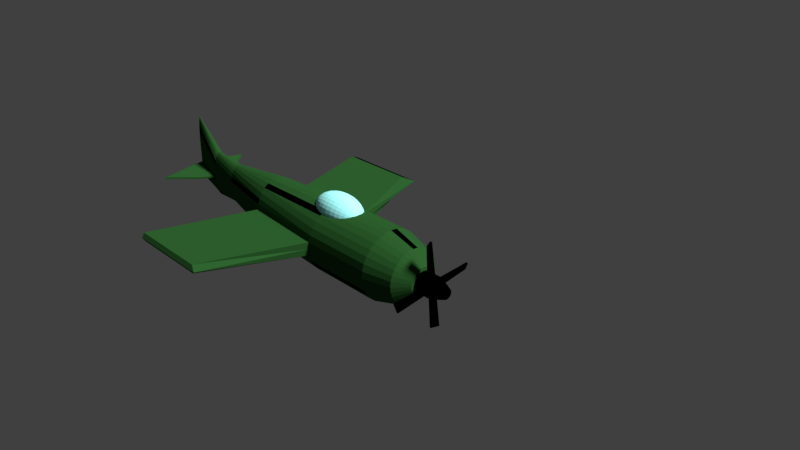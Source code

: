 # Source: plane.blend  (saved by Blender 2.78.0; exported with 4.5.12 LTS)
import bpy
from mathutils import Matrix  # noqa: F401  (used for matrix-valued properties, if any)

bpy.ops.wm.read_factory_settings(use_empty=True)
scene = bpy.context.scene
scene.name = 'Scene'

# ---- collections
col_collection_1 = bpy.data.collections.new('Collection 1'); scene.collection.children.link(col_collection_1)

# ---- materials (node trees are filled in below, after node groups)
mat_planeblack = bpy.data.materials.new('PlaneBlack')
mat_planeblack.alpha_threshold = 0.0
mat_planeblack.roughness = 0.5
mat_planegreen = bpy.data.materials.new('PlaneGreen')
mat_planegreen.alpha_threshold = 0.0
mat_planegreen.roughness = 0.5
mat_planeblue = bpy.data.materials.new('PlaneBlue')
mat_planeblue.alpha_threshold = 0.0
mat_planeblue.roughness = 0.5

# ---- material node trees
mat_planeblack.use_nodes = True; mat_planeblack.node_tree.nodes.clear()
_N = mat_planeblack.node_tree.nodes; _L = mat_planeblack.node_tree.links
n0 = _N.new('ShaderNodeOutputMaterial'); n0.name = 'Material Output'; n0.location = (300, 300)
n1 = _N.new('ShaderNodeBsdfDiffuse'); n1.name = 'Diffuse BSDF'; n1.location = (10, 300)
n1.inputs[0].default_value = (0.0, 0.0, 0.0, 1.0)
_L.new(n1.outputs[0], n0.inputs[0])
n0.is_active_output = True
mat_planegreen.use_nodes = True; mat_planegreen.node_tree.nodes.clear()
_N = mat_planegreen.node_tree.nodes; _L = mat_planegreen.node_tree.links
n0 = _N.new('ShaderNodeOutputMaterial'); n0.name = 'Material Output'; n0.location = (300, 300)
n1 = _N.new('ShaderNodeBsdfDiffuse'); n1.name = 'Diffuse BSDF'; n1.location = (10, 300)
n1.inputs[0].default_value = (0.01897, 0.08176, 0.0188, 1.0)
_L.new(n1.outputs[0], n0.inputs[0])
n0.is_active_output = True
mat_planeblue.use_nodes = True; mat_planeblue.node_tree.nodes.clear()
_N = mat_planeblue.node_tree.nodes; _L = mat_planeblue.node_tree.links
n0 = _N.new('ShaderNodeOutputMaterial'); n0.name = 'Material Output'; n0.location = (300, 300)
n1 = _N.new('ShaderNodeBsdfDiffuse'); n1.name = 'Diffuse BSDF'; n1.location = (10, 300)
n1.inputs[0].default_value = (0.3931, 1.0, 1.0, 1.0)
_L.new(n1.outputs[0], n0.inputs[0])
n0.is_active_output = True

# ---- world
world_world = bpy.data.worlds.new('World'); scene.world = world_world
world_world.color = (0.05088, 0.05088, 0.05088)
world_world.use_sun_shadow = False
world_world.sun_shadow_jitter_overblur = 0.0
world_world.cycles.sampling_method = 'MANUAL'

# ---- cameras
cam_camera = bpy.data.cameras.new('Camera')
cam_camera.clip_end = 100.0
cam_camera.lens = 35.0
cam_camera.sensor_width = 32.0
cam_camera.sensor_height = 18.0
cam_camera.ortho_scale = 7.314
cam_camera.dof.focus_distance = 0.0

# ---- lights
light_lamp = bpy.data.lights.new('Lamp', 'SUN')
light_lamp.transmission_factor = 0.0
light_lamp.cutoff_distance = 30.0
light_lamp.angle = 0.1993
light_lamp.energy = 5.0
light_lamp.shadow_buffer_clip_start = 1.001
light_lamp.shadow_soft_size = 0.1
light_lamp.shadow_cascade_max_distance = 1000.0

# ---- meshes
me_cylinder = bpy.data.meshes.new('Cylinder')
me_cylinder.from_pydata([(-1.203e-08, 0.75, -1.0), (2.572e-08, 0.75, 1.0), (0.1463, 0.7356, -1.0), (0.1463, 0.7356, 1.0), (0.287, 0.6929, -1.0), (0.287, 0.6929, 1.0), (0.4167, 0.6236, -1.0), (0.4167, 0.6236, 1.0), (0.5303, 0.5303, -1.0), (0.5303, 0.5303, 1.0), (0.6236, 0.4167, -1.0), (0.6236, 0.4167, 1.0), (0.6929, 0.287, -1.0), (0.6929, 0.287, 1.0), (0.7356, 0.1463, -1.0), (0.7356, 0.1463, 1.0), (0.75, 1.331e-07, -1.0), (0.75, 1.331e-07, 1.0), (0.7356, -0.1463, -1.0), (0.7356, -0.1463, 1.0), (0.6929, -0.287, -1.0), (0.6929, -0.287, 1.0), (0.6236, -0.4167, -1.0), (0.6236, -0.4167, 1.0), (0.5303, -0.5303, -1.0), (0.5303, -0.5303, 1.0), (0.4167, -0.6236, -1.0), (0.4167, -0.6236, 1.0), (0.287, -0.6929, -1.0), (0.287, -0.6929, 1.0), (0.1463, -0.7356, -1.0), (0.1463, -0.7356, 1.0), (-2.564e-07, -0.75, -1.0), (-2.187e-07, -0.75, 1.0), (-0.1463, -0.7356, -1.0), (-0.1463, -0.7356, 1.0), (-0.287, -0.6929, -1.0), (-0.287, -0.6929, 1.0), (-0.4167, -0.6236, -1.0), (-0.4167, -0.6236, 1.0), (-0.5303, -0.5303, -1.0), (-0.5303, -0.5303, 1.0), (-0.6236, -0.4167, -1.0), (-0.6236, -0.4167, 1.0), (-0.6929, -0.287, -1.0), (-0.6929, -0.287, 1.0), (-0.7356, -0.1463, -1.0), (-0.7356, -0.1463, 1.0), (-0.75, 8.007e-07, -1.0), (-0.75, 8.007e-07, 1.0), (-0.7356, 0.1463, -1.0), (-0.7356, 0.1463, 1.0), (-0.6929, 0.287, -1.0), (-0.6929, 0.287, 1.0), (-0.6236, 0.4167, -1.0), (-0.6236, 0.4167, 1.0), (-0.5303, 0.5303, -1.0), (-0.5303, 0.5303, 1.0), (-0.4167, 0.6236, -1.0), (-0.4167, 0.6236, 1.0), (-0.287, 0.6929, -1.0), (-0.287, 0.6929, 1.0), (-0.1463, 0.7356, -1.0), (-0.1463, 0.7356, 1.0), (1.517e-08, 0.75, 0.4412), (0.1463, 0.7356, 0.4412), (0.287, 0.6929, 0.4412), (0.4167, 0.6236, 0.4412), (0.5303, 0.5303, 0.4412), (0.6236, 0.4167, 0.4412), (0.6929, 0.287, 0.4412), (0.7356, 0.1463, 0.4412), (0.75, 1.331e-07, 0.4412), (0.7356, -0.1463, 0.4412), (0.6929, -0.287, 0.4412), (0.6236, -0.4167, 0.4412), (0.5303, -0.5303, 0.4412), (0.4167, -0.6236, 0.4412), (0.287, -0.6929, 0.4412), (0.1463, -0.7356, 0.4412), (-2.292e-07, -0.75, 0.4412), (-0.1463, -0.7356, 0.4412), (-0.287, -0.6929, 0.4412), (-0.4167, -0.6236, 0.4412), (-0.5303, -0.5303, 0.4412), (-0.6236, -0.4167, 0.4412), (-0.6929, -0.287, 0.4412), (-0.7356, -0.1463, 0.4412), (-0.75, 8.007e-07, 0.4412), (-0.7356, 0.1463, 0.4412), (-0.6929, 0.287, 0.4412), (-0.6236, 0.4167, 0.4412), (-0.5303, 0.5303, 0.4412), (-0.4167, 0.6236, 0.4412), (-0.287, 0.6929, 0.4412), (-0.1463, 0.7356, 0.4412), (-0.05694, 3.0, 0.5336), (0.002103, 3.0, 0.6602), (3.0, -0.002104, 0.6602), (2.942, 0.5283, 0.9076), (-0.002105, -3.0, 0.6602), (0.5283, -2.942, 0.9076), (-3.0, 0.002106, 0.6602), (-2.942, -0.5283, 0.9076), (-0.5283, 2.942, 0.9076), (2.942, 0.5874, 0.781), (3.0, 0.05694, 0.5336), (0.5874, -2.942, 0.781), (0.05694, -3.0, 0.5336), (-2.942, -0.5874, 0.781), (-3.0, -0.05694, 0.5336), (-0.5874, 2.942, 0.781), (0.07166, 0.3603, 1.97), (2.332e-08, 0.3673, 1.97), (0.1406, 0.3394, 1.97), (0.2041, 0.3054, 1.97), (0.2597, 0.2597, 1.97), (0.3054, 0.2041, 1.97), (0.3394, 0.1406, 1.97), (0.3603, 0.07166, 1.97), (0.3673, 2.133e-07, 1.97), (0.3603, -0.07166, 1.97), (0.3394, -0.1406, 1.97), (0.3054, -0.2041, 1.97), (0.2597, -0.2597, 1.97), (0.2041, -0.3054, 1.97), (0.1406, -0.3394, 1.97), (0.07166, -0.3603, 1.97), (-9.637e-08, -0.3673, 1.97), (-0.07166, -0.3603, 1.97), (-0.1406, -0.3394, 1.97), (-0.2041, -0.3054, 1.97), (-0.2597, -0.2597, 1.97), (-0.3054, -0.2041, 1.97), (-0.3394, -0.1406, 1.97), (-0.3603, -0.07166, 1.97), (-0.3673, 5.402e-07, 1.97), (-0.3603, 0.07166, 1.97), (-0.3394, 0.1406, 1.97), (-0.3054, 0.2041, 1.97), (-0.2597, 0.2597, 1.97), (-0.2041, 0.3054, 1.97), (-0.1406, 0.3394, 1.97), (-0.07166, 0.3603, 1.97)], [], [(64, 1, 3, 65), (65, 3, 5, 66), (66, 5, 7, 67), (67, 7, 9, 68), (68, 9, 11, 69), (69, 11, 13, 70), (70, 13, 15, 71), (64, 95, 111, 96), (72, 17, 19, 73), (73, 19, 21, 74), (74, 21, 23, 75), (75, 23, 25, 76), (76, 25, 27, 77), (77, 27, 29, 78), (78, 29, 31, 79), (1, 64, 96, 97), (80, 33, 35, 81), (81, 35, 37, 82), (82, 37, 39, 83), (83, 39, 41, 84), (84, 41, 43, 85), (85, 43, 45, 86), (86, 45, 47, 87), (49, 88, 110, 102), (88, 49, 51, 89), (89, 51, 53, 90), (90, 53, 55, 91), (91, 55, 57, 92), (92, 57, 59, 93), (93, 59, 61, 94), (9, 7, 115, 116), (94, 61, 63, 95), (95, 63, 104, 111), (0, 2, 4, 6, 8, 10, 12, 14, 16, 18, 20, 22, 24, 26, 28, 30, 32, 34, 36, 38, 40, 42, 44, 46, 48, 50, 52, 54, 56, 58, 60, 62), (62, 95, 64, 0), (60, 94, 95, 62), (58, 93, 94, 60), (56, 92, 93, 58), (54, 91, 92, 56), (52, 90, 91, 54), (50, 89, 90, 52), (48, 88, 89, 50), (46, 87, 88, 48), (44, 86, 87, 46), (42, 85, 86, 44), (40, 84, 85, 42), (38, 83, 84, 40), (36, 82, 83, 38), (34, 81, 82, 36), (32, 80, 81, 34), (30, 79, 80, 32), (28, 78, 79, 30), (26, 77, 78, 28), (24, 76, 77, 26), (22, 75, 76, 24), (20, 74, 75, 22), (18, 73, 74, 20), (16, 72, 73, 18), (14, 71, 72, 16), (12, 70, 71, 14), (10, 69, 70, 12), (8, 68, 69, 10), (6, 67, 68, 8), (4, 66, 67, 6), (2, 65, 66, 4), (0, 64, 65, 2), (105, 99, 98, 106), (107, 101, 100, 108), (109, 103, 102, 110), (111, 104, 97, 96), (31, 33, 100, 101), (88, 87, 109, 110), (80, 79, 107, 108), (72, 71, 105, 106), (47, 49, 102, 103), (63, 1, 97, 104), (71, 15, 99, 105), (79, 31, 101, 107), (17, 72, 106, 98), (87, 47, 103, 109), (15, 17, 98, 99), (33, 80, 108, 100), (112, 113, 143, 142, 141, 140, 139, 138, 137, 136, 135, 134, 133, 132, 131, 130, 129, 128, 127, 126, 125, 124, 123, 122, 121, 120, 119, 118, 117, 116, 115, 114), (27, 25, 124, 125), (45, 43, 133, 134), (63, 61, 142, 143), (19, 17, 120, 121), (37, 35, 129, 130), (55, 53, 138, 139), (11, 9, 116, 117), (29, 27, 125, 126), (3, 1, 113, 112), (47, 45, 134, 135), (1, 63, 143, 113), (21, 19, 121, 122), (39, 37, 130, 131), (57, 55, 139, 140), (13, 11, 117, 118), (31, 29, 126, 127), (49, 47, 135, 136), (5, 3, 112, 114), (23, 21, 122, 123), (41, 39, 131, 132), (59, 57, 140, 141), (15, 13, 118, 119), (33, 31, 127, 128), (51, 49, 136, 137), (7, 5, 114, 115), (25, 23, 123, 124), (43, 41, 132, 133), (61, 59, 141, 142), (17, 15, 119, 120), (35, 33, 128, 129), (53, 51, 137, 138)])
me_cylinder.materials.append(mat_planeblack)
me_cylinder.use_remesh_preserve_volume = False
me_cylinder.use_remesh_preserve_attributes = False
me_cylinder.use_mirror_vertex_groups = False
me_cylinder.update()
me_sphere = bpy.data.meshes.new('Sphere')
me_sphere.from_pydata([(-0.455, -0.2013, -0.3417), (-0.4595, -0.2237, -0.4123), (-0.4622, -0.2374, -0.4888), (-0.4632, -0.2421, -0.5684), (-0.4622, -0.2374, -0.648), (-0.4595, -0.2237, -0.7245), (-0.455, -0.2013, -0.7951), (-0.4818, -0.1612, -0.2799), (-0.4935, -0.1896, -0.3417), (-0.5023, -0.2107, -0.4123), (-0.5076, -0.2237, -0.4888), (-0.5095, -0.228, -0.5684), (-0.5076, -0.2237, -0.648), (-0.5023, -0.2107, -0.7245), (-0.4935, -0.1896, -0.7951), (-0.4818, -0.1612, -0.8569), (-0.4912, -0.114, -0.2292), (-0.512, -0.1451, -0.2799), (-0.529, -0.1706, -0.3417), (-0.5417, -0.1896, -0.4123), (-0.5495, -0.2013, -0.4888), (-0.5521, -0.2052, -0.5684), (-0.5495, -0.2013, -0.648), (-0.5417, -0.1896, -0.7245), (-0.529, -0.1706, -0.7951), (-0.512, -0.1451, -0.8569), (-0.4912, -0.114, -0.9076), (-0.512, -0.09696, -0.2292), (-0.5384, -0.1234, -0.2799), (-0.5601, -0.1451, -0.3417), (-0.5763, -0.1612, -0.4123), (-0.5862, -0.1712, -0.4888), (-0.5895, -0.1745, -0.5684), (-0.5862, -0.1712, -0.648), (-0.5763, -0.1612, -0.7245), (-0.5601, -0.1451, -0.7951), (-0.5384, -0.1234, -0.8569), (-0.512, -0.09696, -0.9076), (-0.4818, -0.06679, -0.9453), (-0.4935, -0.05248, -0.1915), (-0.529, -0.07618, -0.2292), (-0.5601, -0.09696, -0.2799), (-0.5856, -0.114, -0.3417), (-0.6046, -0.1267, -0.4123), (-0.6163, -0.1345, -0.4888), (-0.6202, -0.1371, -0.5684), (-0.6163, -0.1345, -0.648), (-0.6046, -0.1267, -0.7245), (-0.5856, -0.114, -0.7951), (-0.5601, -0.09696, -0.8569), (-0.529, -0.07618, -0.9076), (-0.4935, -0.05248, -0.9453), (-0.5023, -0.03615, -0.1915), (-0.5417, -0.05248, -0.2292), (-0.5763, -0.06679, -0.2799), (-0.6046, -0.07854, -0.3417), (-0.6257, -0.08726, -0.4123), (-0.6387, -0.09264, -0.4888), (-0.643, -0.09445, -0.5684), (-0.6387, -0.09264, -0.648), (-0.6257, -0.08726, -0.7245), (-0.6046, -0.07854, -0.7951), (-0.5763, -0.06679, -0.8569), (-0.5417, -0.05248, -0.9076), (-0.5023, -0.03615, -0.9453), (-0.5076, -0.01843, -0.1915), (-0.5495, -0.02675, -0.2292), (-0.5862, -0.03405, -0.2799), (-0.6163, -0.04004, -0.3417), (-0.6387, -0.04449, -0.4123), (-0.6524, -0.04723, -0.4888), (-0.6571, -0.04815, -0.5684), (-0.6524, -0.04723, -0.648), (-0.6387, -0.04449, -0.7245), (-0.6163, -0.04004, -0.7951), (-0.5862, -0.03405, -0.8569), (-0.5495, -0.02675, -0.9076), (-0.5076, -0.01843, -0.9453), (-0.5095, -6.959e-08, -0.1915), (-0.5521, -6.959e-08, -0.2292), (-0.5895, -4.568e-08, -0.2799), (-0.6202, -3.465e-08, -0.3417), (-0.643, -7.878e-08, -0.4123), (-0.6571, -2.361e-08, -0.4888), (-0.6618, -3.465e-08, -0.5684), (-0.6571, -2.361e-08, -0.648), (-0.643, -7.878e-08, -0.7245), (-0.6202, -3.465e-08, -0.7951), (-0.5895, -4.568e-08, -0.8569), (-0.5521, -6.407e-08, -0.9076), (-0.5095, -6.223e-08, -0.9453), (-0.5076, 0.01843, -0.1915), (-0.5495, 0.02675, -0.2292), (-0.5862, 0.03405, -0.2799), (-0.6163, 0.04004, -0.3417), (-0.6387, 0.04449, -0.4123), (-0.6524, 0.04723, -0.4888), (-0.6571, 0.04815, -0.5684), (-0.6524, 0.04723, -0.648), (-0.6387, 0.04449, -0.7245), (-0.6163, 0.04004, -0.7951), (-0.5862, 0.03405, -0.8569), (-0.5495, 0.02675, -0.9076), (-0.5076, 0.01843, -0.9453), (-0.5023, 0.03615, -0.1915), (-0.5417, 0.05248, -0.2292), (-0.5763, 0.06679, -0.2799), (-0.6046, 0.07854, -0.3417), (-0.6257, 0.08726, -0.4123), (-0.6387, 0.09264, -0.4888), (-0.643, 0.09445, -0.5684), (-0.6387, 0.09264, -0.648), (-0.6257, 0.08726, -0.7245), (-0.6046, 0.07854, -0.7951), (-0.5763, 0.06679, -0.8569), (-0.5417, 0.05248, -0.9076), (-0.5023, 0.03615, -0.9453), (-0.4935, 0.05248, -0.1915), (-0.529, 0.07618, -0.2292), (-0.5601, 0.09696, -0.2799), (-0.5856, 0.114, -0.3417), (-0.6046, 0.1267, -0.4123), (-0.6163, 0.1345, -0.4888), (-0.6202, 0.1371, -0.5684), (-0.6163, 0.1345, -0.648), (-0.6046, 0.1267, -0.7245), (-0.5856, 0.114, -0.7951), (-0.5601, 0.09696, -0.8569), (-0.529, 0.07618, -0.9076), (-0.4935, 0.05248, -0.9453), (-0.512, 0.09696, -0.2292), (-0.5384, 0.1234, -0.2799), (-0.5601, 0.1451, -0.3417), (-0.5763, 0.1612, -0.4123), (-0.5862, 0.1712, -0.4888), (-0.5895, 0.1745, -0.5684), (-0.5862, 0.1712, -0.648), (-0.5763, 0.1612, -0.7245), (-0.5601, 0.1451, -0.7951), (-0.5384, 0.1234, -0.8569), (-0.512, 0.09696, -0.9076), (-0.4818, 0.06679, -0.9453), (-0.4912, 0.114, -0.2292), (-0.512, 0.1451, -0.2799), (-0.529, 0.1706, -0.3417), (-0.5417, 0.1896, -0.4123), (-0.5495, 0.2013, -0.4888), (-0.5521, 0.2052, -0.5684), (-0.5495, 0.2013, -0.648), (-0.5417, 0.1896, -0.7245), (-0.529, 0.1706, -0.7951), (-0.512, 0.1451, -0.8569), (-0.4912, 0.114, -0.9076), (-0.4818, 0.1612, -0.2799), (-0.4935, 0.1896, -0.3417), (-0.5023, 0.2107, -0.4123), (-0.5076, 0.2237, -0.4888), (-0.5095, 0.228, -0.5684), (-0.5076, 0.2237, -0.648), (-0.5023, 0.2107, -0.7245), (-0.4935, 0.1896, -0.7951), (-0.4818, 0.1612, -0.8569), (-0.4675, 0.1267, -0.9076), (-0.455, 0.2013, -0.3417), (-0.4595, 0.2237, -0.4123), (-0.4622, 0.2374, -0.4888), (-0.4632, 0.2421, -0.5684), (-0.4622, 0.2374, -0.648), (-0.4595, 0.2237, -0.7245), (-0.455, 0.2013, -0.7951), (0.03806, 0.1913, 0.9808), (0.07466, 0.3753, 0.8116), (0.09595, 0.4824, 0.4168), (0.07466, 0.1802, 0.9808), (0.1464, 0.3536, 0.8116), (0.1882, 0.4544, 0.4168), (0.1084, 0.1622, 0.9808), (0.2126, 0.3182, 0.8116), (0.2732, 0.4089, 0.4168), (0.1379, 0.1379, 0.9808), (0.2706, 0.2706, 0.8116), (0.3478, 0.3478, 0.4168), (0.1622, 0.1084, 0.9808), (0.3182, 0.2126, 0.8116), (0.4089, 0.2732, 0.4168), (0.1802, 0.07466, 0.9808), (0.3536, 0.1464, 0.8116), (0.4544, 0.1882, 0.4168), (0.1913, 0.03806, 0.9808), (0.3753, 0.07466, 0.8116), (0.4824, 0.09595, 0.4168), (0.1951, -3.266e-07, 0.9808), (0.3827, -3.192e-07, 0.8116), (0.4918, -3.033e-07, 0.4168), (0.1913, -0.03806, 0.9808), (0.3753, -0.07466, 0.8116), (0.4824, -0.09595, 0.4168), (0.1802, -0.07466, 0.9808), (0.3536, -0.1464, 0.8116), (0.4544, -0.1882, 0.4168), (0.1622, -0.1084, 0.9808), (0.3182, -0.2126, 0.8116), (0.4089, -0.2732, 0.4168), (0.1379, -0.138, 0.9808), (0.2706, -0.2706, 0.8116), (0.3478, -0.3478, 0.4168), (0.1084, -0.1622, 0.9808), (0.2126, -0.3182, 0.8116), (0.2732, -0.4089, 0.4168), (0.07466, -0.1802, 0.9808), (0.1464, -0.3536, 0.8116), (0.1882, -0.4544, 0.4168), (0.03806, -0.1913, 0.9808), (0.07466, -0.3753, 0.8116), (0.09595, -0.4824, 0.4168), (-7.212e-09, -0.1951, 0.9808), (3.274e-08, -0.3827, 0.8116), (1.196e-08, -0.4918, 0.4168), (-0.03806, -0.1913, 0.9808), (-0.07466, -0.3753, 0.8116), (-0.09595, -0.4824, 0.4168), (-0.07466, -0.1802, 0.9808), (-0.1464, -0.3536, 0.8116), (-0.1882, -0.4544, 0.4168), (-1.81e-07, -5.968e-07, 1.0), (-0.1084, -0.1622, 0.9808), (-0.2126, -0.3182, 0.8116), (-0.2732, -0.4089, 0.4168), (-0.1379, -0.138, 0.9808), (-0.2706, -0.2706, 0.8116), (-0.3478, -0.3478, 0.4168), (-0.1622, -0.1084, 0.9808), (-0.3182, -0.2126, 0.8116), (-0.4089, -0.2732, 0.4168), (-0.1802, -0.07466, 0.9808), (-0.3536, -0.1464, 0.8116), (-0.4544, -0.1882, 0.4168), (-0.1913, -0.03806, 0.9808), (-0.3753, -0.07466, 0.8116), (-0.4824, -0.09595, 0.4168), (-0.1951, -3.117e-07, 0.9808), (-0.3827, -2.819e-07, 0.8116), (-0.4918, -2.77e-07, 0.4168), (-0.1913, 0.03806, 0.9808), (-0.3753, 0.07466, 0.8116), (-0.4824, 0.09595, 0.4168), (-0.1802, 0.07466, 0.9808), (-0.3536, 0.1464, 0.8116), (-0.4544, 0.1882, 0.4168), (-0.1622, 0.1084, 0.9808), (-0.3182, 0.2126, 0.8116), (-0.4089, 0.2732, 0.4168), (-0.1379, 0.1379, 0.9808), (-0.2706, 0.2706, 0.8116), (-0.3478, 0.3478, 0.4168), (-0.1084, 0.1622, 0.9808), (-0.2126, 0.3182, 0.8116), (-0.2732, 0.4089, 0.4168), (-0.07466, 0.1802, 0.9808), (-0.1464, 0.3536, 0.8116), (-0.1882, 0.4544, 0.4168), (-0.03806, 0.1913, 0.9808), (-0.07466, 0.3753, 0.8116), (-0.09595, 0.4824, 0.4168), (3.749e-08, 0.1951, 0.9808), (6.999e-08, 0.3827, 0.8116), (8.452e-08, 0.4918, 0.4168), (0.09595, 0.4824, -0.6364), (0.1882, 0.4544, -0.6364), (0.2732, 0.4089, -0.6364), (0.3478, 0.3478, -0.6364), (0.4089, 0.2732, -0.6364), (0.4544, 0.1882, -0.6364), (0.4824, 0.09595, -0.6364), (0.4918, -3.033e-07, -0.6364), (0.4824, -0.09595, -0.6364), (0.4544, -0.1882, -0.6364), (0.4089, -0.2732, -0.6364), (0.3478, -0.3478, -0.6364), (0.2732, -0.4089, -0.6364), (0.1882, -0.4544, -0.6364), (0.09595, -0.4824, -0.6364), (-6.755e-08, -0.4918, -0.6364), (-0.09595, -0.4824, -0.6364), (-0.1882, -0.4544, -0.6364), (-0.2732, -0.4089, -0.6364), (-0.3478, -0.3478, -0.6364), (-0.4089, -0.2732, -0.6364), (-0.4089, 0.2732, -0.6364), (-0.3478, 0.3478, -0.6364), (-0.2732, 0.4089, -0.6364), (-0.1882, 0.4544, -0.6364), (-0.09595, 0.4824, -0.6364), (5.005e-09, 0.4918, -0.6364), (0.07062, 0.3808, -1.926), (0.1522, 0.369, -1.926), (0.2331, 0.3426, -1.926), (0.3094, 0.3006, -1.926), (0.3767, 0.2429, -1.926), (0.4303, 0.1713, -1.926), (0.4666, 0.08893, -1.926), (0.4751, -0.0001422, -1.926), (0.4563, -0.08751, -1.926), (0.4184, -0.1676, -1.926), (0.3643, -0.2366, -1.926), (0.2981, -0.2921, -1.926), (0.2243, -0.3331, -1.926), (0.1466, -0.3601, -1.926), (0.06823, -0.3748, -1.926), (-0.009538, -0.3793, -1.926), (-0.08671, -0.3748, -1.926), (-0.1635, -0.3601, -1.926), (-0.2389, -0.3331, -1.926), (-0.3102, -0.2921, -1.926), (-0.3737, -0.2366, -1.926), (-0.4253, -0.1676, -1.926), (-0.461, -0.08751, -1.926), (-0.4694, -0.0002316, -1.926), (-0.4507, 0.08476, -1.926), (-0.4143, 0.1619, -1.926), (-0.3634, 0.2281, -1.926), (-0.3019, 0.2816, -1.926), (-0.2336, 0.3223, -1.926), (-0.1612, 0.3512, -1.926), (-0.08641, 0.3701, -1.926), (-0.009239, 0.3804, -1.926), (0.05968, 0.1698, -2.92), (0.1107, 0.1596, -2.921), (0.1539, 0.1435, -2.923), (0.1898, 0.122, -2.925), (0.2184, 0.09617, -2.926), (0.2393, 0.06696, -2.927), (0.2519, 0.03545, -2.927), (0.2562, 0.002745, -2.927), (0.2522, -0.02997, -2.926), (0.2397, -0.06149, -2.925), (0.219, -0.09072, -2.924), (0.1906, -0.1166, -2.922), (0.1547, -0.138, -2.92), (0.1114, -0.1542, -2.918), (0.06023, -0.1642, -2.916), (0.000961, -0.1678, -2.914), (-0.06609, -0.1646, -2.913), (-0.1355, -0.1547, -2.913), (-0.1993, -0.1385, -2.915), (-0.2549, -0.117, -2.917), (-0.3003, -0.09097, -2.919), (-0.3337, -0.06159, -2.921), (-0.3541, -0.02994, -2.923), (-0.3609, 0.002883, -2.923), (-0.3539, 0.03571, -2.923), (-0.3333, 0.06739, -2.923), (-0.2997, 0.0968, -2.921), (-0.2544, 0.1228, -2.92), (-0.1988, 0.1444, -2.918), (-0.1352, 0.1605, -2.917), (-0.06611, 0.1703, -2.917), (0.000654, 0.1734, -2.918), (0.05853, 0.1322, -3.429), (0.1115, 0.1246, -3.431), (0.1592, 0.1126, -3.432), (0.2028, 0.09673, -3.434), (0.2415, 0.07777, -3.436), (0.2726, 0.05649, -3.437), (0.2931, 0.03372, -3.438), (0.3003, 0.01024, -3.439), (0.2934, -0.01317, -3.438), (0.2732, -0.03574, -3.436), (0.2423, -0.05674, -3.434), (0.2038, -0.07541, -3.432), (0.1601, -0.09098, -3.43), (0.1123, -0.1028, -3.428), (0.05917, -0.1101, -3.427), (-0.02709, -0.1127, -3.426), (-0.04948, -0.1103, -3.425), (-0.1485, -0.1031, -3.426), (-0.2247, -0.09124, -3.427), (-0.2907, -0.07557, -3.43), (-0.344, -0.0568, -3.432), (-0.383, -0.03571, -3.434), (-0.4067, -0.01306, -3.436), (-0.4145, 0.01044, -3.437), (-0.4064, 0.03401, -3.436), (-0.3824, 0.05689, -3.435), (-0.3433, 0.0783, -3.433), (-0.2899, 0.09743, -3.431), (-0.2241, 0.1134, -3.429), (-0.1481, 0.1254, -3.428), (-0.04959, 0.1327, -3.428), (-0.02731, 0.135, -3.428), (-1.036e-07, -1.905, -1.12), (0.06299, -1.868, -1.207), (-0.06299, -1.868, -1.207), (-0.09595, 1.895, -1.12), (-0.1453, 1.786, -1.273), (-0.04294, 1.932, -1.273), (-2.004e-07, -1.904, -2.41), (0.06299, -1.866, -2.41), (-0.06299, -1.866, -2.41), (-0.09595, 1.894, -2.41), (-0.1453, 1.779, -2.41), (-0.04294, 1.932, -2.41), (-0.04625, 0.05119, -3.899), (-0.02501, 0.04895, -3.899), (0.0005635, 0.04819, -3.899), (0.03673, 0.04863, -3.899), (0.06834, 0.04286, -3.899), (0.1146, 0.03365, -3.899), (0.1487, 0.02375, -3.899), (0.1615, 0.01361, -3.899), (0.1488, 0.003597, -3.899), (0.1148, -0.005999, -3.899), (0.06853, -0.01489, -3.899), (0.03691, -0.0205, -3.899), (0.0006816, -0.0199, -3.899), (-0.02494, -0.02059, -3.899), (-0.04621, -0.02281, -3.899), (-0.07055, -0.03803, -3.899), (-0.1322, -0.03702, -3.899), (-0.5177, -0.03422, -3.899), (-0.6225, -0.0298, -3.899), (-0.7081, -0.02407, -3.899), (-0.774, -0.0173, -3.899), (-0.8203, -0.009713, -3.899), (-0.8478, -0.001495, -3.899), (-0.8568, 0.007193, -3.899), (-0.8476, 0.0162, -3.899), (-0.8199, 0.02535, -3.899), (-0.7733, 0.03445, -3.899), (-0.7073, 0.0432, -3.899), (-0.6216, 0.05121, -3.899), (-0.5168, 0.05796, -3.899), (-0.1321, 0.06524, -3.899), (-0.07055, 0.06633, -3.899), (-0.04002, -0.2874, -3.546), (-0.01296, -0.293, -3.546), (-0.01368, 0.3127, -3.55), (-0.0404, 0.3074, -3.55), (-0.04652, -0.6848, -3.899), (-0.0173, -0.6958, -3.899), (-0.01864, 0.6954, -3.899), (-0.04712, 0.6852, -3.899), (-0.4255, 0.241, -0.648), (-0.4291, 0.2266, -0.7245), (-0.4379, 0.203, -0.7951), (-0.4258, 0.2417, -0.6364), (-0.4235, 0.246, -0.5684), (-0.4501, 0.1765, -0.8459), (-0.4516, 0.1704, -0.8569), (-0.4483, 0.1843, -0.8307), (-0.4625, 0.1282, -0.9076), (-0.4647, 0.12, -0.914), (-0.4777, 0.06271, -0.9482), (-0.477, 0.07073, -0.9453), (-0.48, -0.06502, -0.9466), (-0.4797, -0.06851, -0.9453), (-0.4678, -0.1275, -0.9065), (-0.4561, -0.169, -0.8569), (-0.4258, -0.2417, -0.6364), (-0.4258, -0.241, -0.648), (-0.4235, -0.246, -0.5684), (-0.4312, -0.2264, -0.7245), (-0.4418, -0.2026, -0.7951), (-0.4512, -0.1821, -0.8344), (-0.4501, -0.1851, -0.8286), (-0.4751, 0.0934, -0.9305), (-0.4754, 0.09036, -0.9328), (-0.4795, 0.0431, -0.9538), (-0.481, 0.02733, -0.9569), (-0.4862, -5.776e-05, -0.957), (-0.4862, -7.007e-08, -0.957), (-0.4832, 0.01357, -0.9578), (-0.4819, -0.04471, -0.9523), (-0.4835, -0.02836, -0.9555), (-0.4849, -0.0139, -0.957), (-0.4776, -0.09362, -0.9293), (-0.4775, -0.09404, -0.929), (-0.4681, -0.1263, -0.9076), (-0.4262, 0.241, -0.4888), (-0.4341, -0.2262, -0.4123), (-0.4262, -0.241, -0.4888), (-0.447, 0.2021, -0.3417), (-0.4341, 0.2262, -0.4123), (-0.453, -0.1909, -0.3203), (-0.4544, -0.1882, -0.316), (-0.4606, -0.1677, -0.2799), (-0.447, -0.2021, -0.3417), (-0.4707, 0.1344, -0.2406), (-0.453, 0.1909, -0.3203), (-0.4544, 0.1882, -0.316), (-0.4606, 0.1677, -0.2799), (-0.4741, -0.1231, -0.2292), (-0.4707, -0.1344, -0.2406), (-0.4741, 0.1231, -0.2292), (-0.4814, 0.0993, -0.2135), (-0.4824, 0.09595, -0.2118), (-0.4849, 0.06993, -0.1954), (-0.4814, -0.0993, -0.2135), (-0.4824, -0.09595, -0.2118), (-0.4849, -0.06993, -0.1954), (-0.4857, 0.06201, -0.1915), (-0.4871, 0.04816, -0.1876), (-0.4888, 0.03057, -0.1842), (-0.4888, -0.03057, -0.1842), (-0.4904, -0.01499, -0.1826), (-0.4871, -0.04816, -0.1876), (-0.4857, -0.06201, -0.1915), (-0.4904, 0.01499, -0.1826), (-0.4918, -7.239e-08, -0.1826)], [], [(2, 1, 9, 10), (3, 2, 10, 11), (4, 3, 11, 12), (5, 4, 12, 13), (6, 5, 13, 14), (0, 483, 484, 485, 7, 8), (1, 0, 8, 9), (14, 13, 23, 24), (7, 492, 491, 16, 17), (15, 14, 24, 25), (8, 7, 17, 18), (9, 8, 18, 19), (10, 9, 19, 20), (11, 10, 20, 21), (12, 11, 21, 22), (13, 12, 22, 23), (20, 19, 30, 31), (21, 20, 31, 32), (22, 21, 32, 33), (23, 22, 33, 34), (16, 497, 498, 499, 27), (24, 23, 34, 35), (17, 16, 27, 28), (25, 24, 35, 36), (18, 17, 28, 29), (26, 25, 36, 37), (19, 18, 29, 30), (35, 34, 47, 48), (28, 27, 40, 41), (36, 35, 48, 49), (29, 28, 41, 42), (37, 36, 49, 50), (30, 29, 42, 43), (38, 37, 50, 51), (31, 30, 43, 44), (32, 31, 44, 45), (33, 32, 45, 46), (34, 33, 46, 47), (27, 499, 506, 39, 40), (45, 44, 57, 58), (46, 45, 58, 59), (39, 505, 503, 52), (47, 46, 59, 60), (40, 39, 52, 53), (48, 47, 60, 61), (41, 40, 53, 54), (49, 48, 61, 62), (42, 41, 54, 55), (50, 49, 62, 63), (43, 42, 55, 56), (51, 50, 63, 64), (44, 43, 56, 57), (54, 53, 66, 67), (62, 61, 74, 75), (55, 54, 67, 68), (63, 62, 75, 76), (56, 55, 68, 69), (64, 63, 76, 77), (57, 56, 69, 70), (58, 57, 70, 71), (59, 58, 71, 72), (52, 503, 504, 65), (60, 59, 72, 73), (53, 52, 65, 66), (61, 60, 73, 74), (71, 70, 83, 84), (72, 71, 84, 85), (65, 504, 508, 78), (73, 72, 85, 86), (66, 65, 78, 79), (74, 73, 86, 87), (67, 66, 79, 80), (75, 74, 87, 88), (68, 67, 80, 81), (76, 75, 88, 89), (69, 68, 81, 82), (77, 76, 89, 90), (70, 69, 82, 83), (88, 87, 100, 101), (81, 80, 93, 94), (89, 88, 101, 102), (82, 81, 94, 95), (90, 89, 102, 103), (83, 82, 95, 96), (84, 83, 96, 97), (85, 84, 97, 98), (78, 508, 507, 91), (86, 85, 98, 99), (79, 78, 91, 92), (87, 86, 99, 100), (80, 79, 92, 93), (98, 97, 110, 111), (91, 507, 502, 104), (99, 98, 111, 112), (92, 91, 104, 105), (100, 99, 112, 113), (93, 92, 105, 106), (101, 100, 113, 114), (94, 93, 106, 107), (102, 101, 114, 115), (95, 94, 107, 108), (103, 102, 115, 116), (96, 95, 108, 109), (97, 96, 109, 110), (115, 114, 127, 128), (108, 107, 120, 121), (116, 115, 128, 129), (109, 108, 121, 122), (110, 109, 122, 123), (111, 110, 123, 124), (104, 502, 501, 117), (112, 111, 124, 125), (105, 104, 117, 118), (113, 112, 125, 126), (106, 105, 118, 119), (114, 113, 126, 127), (107, 106, 119, 120), (117, 501, 500), (125, 124, 136, 137), (118, 117, 500, 496, 130), (126, 125, 137, 138), (119, 118, 130, 131), (127, 126, 138, 139), (120, 119, 131, 132), (128, 127, 139, 140), (121, 120, 132, 133), (129, 128, 140, 141), (122, 121, 133, 134), (123, 122, 134, 135), (124, 123, 135, 136), (133, 132, 144, 145), (141, 140, 152, 466, 453), (134, 133, 145, 146), (135, 134, 146, 147), (136, 135, 147, 148), (137, 136, 148, 149), (130, 496, 495, 494, 142), (138, 137, 149, 150), (131, 130, 142, 143), (139, 138, 150, 151), (132, 131, 143, 144), (140, 139, 151, 152), (149, 148, 158, 159), (142, 494, 493), (150, 149, 159, 160), (143, 142, 493, 487, 153), (151, 150, 160, 161), (144, 143, 153, 154), (152, 151, 161, 162), (145, 144, 154, 155), (146, 145, 155, 156), (147, 146, 156, 157), (148, 147, 157, 158), (156, 155, 164, 165), (157, 156, 165, 166), (158, 157, 166, 167), (159, 158, 167, 168), (160, 159, 168, 169), (153, 487, 490), (161, 160, 169, 447, 448), (154, 153, 490, 489, 488, 163), (162, 161, 448, 450), (155, 154, 163, 164), (169, 168, 443, 444), (163, 488, 481), (164, 163, 481, 482), (165, 164, 482, 478), (166, 165, 478, 446), (167, 166, 446, 445, 442), (168, 167, 442, 443), (266, 265, 171, 172), (264, 224, 170), (265, 264, 170, 171), (170, 224, 173), (171, 170, 173, 174), (172, 171, 174, 175), (173, 224, 176), (174, 173, 176, 177), (175, 174, 177, 178), (177, 176, 179, 180), (178, 177, 180, 181), (176, 224, 179), (179, 224, 182), (180, 179, 182, 183), (181, 180, 183, 184), (184, 183, 186, 187), (182, 224, 185), (183, 182, 185, 186), (185, 224, 188), (186, 185, 188, 189), (187, 186, 189, 190), (190, 189, 192, 193), (188, 224, 191), (189, 188, 191, 192), (191, 224, 194), (192, 191, 194, 195), (193, 192, 195, 196), (194, 224, 197), (195, 194, 197, 198), (196, 195, 198, 199), (197, 224, 200), (198, 197, 200, 201), (199, 198, 201, 202), (200, 224, 203), (201, 200, 203, 204), (202, 201, 204, 205), (203, 224, 206), (204, 203, 206, 207), (205, 204, 207, 208), (206, 224, 209), (207, 206, 209, 210), (208, 207, 210, 211), (210, 209, 212, 213), (211, 210, 213, 214), (209, 224, 212), (212, 224, 215), (213, 212, 215, 216), (214, 213, 216, 217), (216, 215, 218, 219), (217, 216, 219, 220), (215, 224, 218), (218, 224, 221), (219, 218, 221, 222), (220, 219, 222, 223), (223, 222, 226, 227), (221, 224, 225), (222, 221, 225, 226), (225, 224, 228), (226, 225, 228, 229), (227, 226, 229, 230), (230, 229, 232, 233), (228, 224, 231), (229, 228, 231, 232), (231, 224, 234), (232, 231, 234, 235), (233, 232, 235, 236), (234, 224, 237), (235, 234, 237, 238), (236, 235, 238, 239), (237, 224, 240), (238, 237, 240, 241), (239, 238, 241, 242), (240, 224, 243), (241, 240, 243, 244), (242, 241, 244, 245), (243, 224, 246), (244, 243, 246, 247), (245, 244, 247, 248), (246, 224, 249), (247, 246, 249, 250), (248, 247, 250, 251), (250, 249, 252, 253), (251, 250, 253, 254), (249, 224, 252), (252, 224, 255), (253, 252, 255, 256), (254, 253, 256, 257), (256, 255, 258, 259), (257, 256, 259, 260), (255, 224, 258), (258, 224, 261), (259, 258, 261, 262), (260, 259, 262, 263), (263, 262, 265, 266), (261, 224, 264), (262, 261, 264, 265), (208, 211, 280, 279), (266, 172, 267, 293), (257, 260, 291, 290), (233, 236, 484, 483, 486, 479, 480, 460, 458, 287), (202, 205, 278, 277), (217, 220, 283, 282), (193, 196, 275, 274), (242, 245, 495, 496, 500, 501, 502, 507, 508), (178, 181, 270, 269), (236, 239, 498, 497, 491, 492, 485, 484), (251, 254, 289, 288), (227, 230, 286, 285), (196, 199, 276, 275), (211, 214, 281, 280), (187, 190, 273, 272), (260, 263, 292, 291), (220, 223, 284, 283), (172, 175, 268, 267), (230, 233, 287, 286), (245, 248, 489, 490, 487, 493, 494, 495), (190, 193, 274, 273), (205, 208, 279, 278), (263, 266, 293, 292), (181, 184, 271, 270), (254, 257, 290, 289), (214, 217, 282, 281), (223, 227, 285, 284), (239, 242, 508, 504, 503, 505, 506, 499, 498), (184, 187, 272, 271), (199, 202, 277, 276), (175, 178, 269, 268), (248, 251, 288, 445, 446, 478, 482, 481, 488, 489), (275, 276, 303, 302), (276, 277, 304, 303), (277, 278, 305, 304), (278, 279, 306, 305), (279, 280, 307, 306), (288, 289, 321, 320), (280, 281, 308, 307), (267, 268, 295, 294), (289, 290, 322, 321), (281, 282, 390, 391), (268, 269, 296, 295), (290, 291, 323, 322), (283, 310, 398, 392), (269, 270, 297, 296), (308, 281, 391, 397), (283, 284, 311, 310), (270, 271, 298, 297), (309, 308, 397, 396), (284, 285, 312, 311), (271, 272, 299, 298), (293, 267, 294, 325), (285, 286, 313, 312), (272, 273, 300, 299), (286, 287, 314, 313), (273, 274, 301, 300), (287, 458, 459, 461, 462, 464, 315, 314), (274, 275, 302, 301), (318, 319, 351, 350), (305, 306, 338, 337), (319, 320, 352, 351), (306, 307, 339, 338), (320, 321, 353, 352), (307, 308, 340, 339), (294, 295, 327, 326), (321, 322, 354, 353), (308, 309, 341, 340), (295, 296, 328, 327), (322, 323, 355, 354), (309, 310, 342, 341), (296, 297, 329, 328), (323, 324, 356, 355), (310, 311, 343, 342), (297, 298, 330, 329), (324, 325, 357, 356), (311, 312, 344, 343), (298, 299, 331, 330), (325, 294, 326, 357), (312, 313, 345, 344), (299, 300, 332, 331), (313, 314, 346, 345), (300, 301, 333, 332), (314, 315, 347, 346), (301, 302, 334, 333), (315, 316, 348, 347), (302, 303, 335, 334), (316, 317, 349, 348), (303, 304, 336, 335), (317, 318, 350, 349), (304, 305, 337, 336), (326, 327, 359, 358), (353, 354, 386, 385), (340, 341, 373, 372), (327, 328, 360, 359), (354, 355, 387, 386), (341, 342, 374, 373), (328, 329, 361, 360), (355, 356, 388, 387), (342, 343, 375, 374), (329, 330, 362, 361), (356, 357, 389, 388), (343, 344, 376, 375), (330, 331, 363, 362), (357, 326, 358, 389), (344, 345, 377, 376), (331, 332, 364, 363), (345, 346, 378, 377), (332, 333, 365, 364), (346, 347, 379, 378), (333, 334, 366, 365), (347, 348, 380, 379), (334, 335, 367, 366), (348, 349, 381, 380), (335, 336, 368, 367), (349, 350, 382, 381), (336, 337, 369, 368), (350, 351, 383, 382), (337, 338, 370, 369), (351, 352, 384, 383), (338, 339, 371, 370), (352, 353, 385, 384), (339, 340, 372, 371), (391, 390, 396, 397), (390, 392, 398, 396), (394, 393, 399, 400), (393, 395, 401, 399), (310, 309, 396, 398), (324, 323, 400, 399), (282, 283, 392, 390), (291, 292, 393, 394), (293, 325, 401, 395), (325, 324, 399, 401), (323, 291, 394, 400), (292, 293, 395, 393), (361, 362, 406, 405), (418, 417, 439, 438), (375, 376, 420, 419), (362, 363, 407, 406), (389, 358, 402, 433), (376, 377, 421, 420), (363, 364, 408, 407), (377, 378, 422, 421), (364, 365, 409, 408), (378, 379, 423, 422), (365, 366, 410, 409), (379, 380, 424, 423), (366, 367, 411, 410), (380, 381, 425, 424), (367, 368, 412, 411), (381, 382, 426, 425), (368, 369, 413, 412), (382, 383, 427, 426), (369, 370, 414, 413), (383, 384, 428, 427), (370, 371, 415, 414), (384, 385, 429, 428), (371, 372, 416, 415), (358, 359, 403, 402), (385, 386, 430, 429), (372, 373, 417, 416), (359, 360, 404, 403), (386, 387, 431, 430), (373, 374, 434, 435), (360, 361, 405, 404), (387, 388, 432, 431), (374, 375, 419, 418), (403, 404, 405, 406, 407, 408, 409, 410, 411, 412, 413, 414, 415, 416, 417, 418, 419, 420, 421, 422, 423, 424, 425, 426, 427, 428, 429, 430, 431, 432, 433, 402), (437, 436, 440, 441), (435, 434, 438, 439), (389, 433, 440, 436), (417, 373, 435, 439), (432, 388, 437, 441), (374, 418, 438, 434), (388, 389, 436, 437), (433, 432, 441, 440), (479, 486, 0, 1), (470, 469, 474, 77, 90), (454, 455, 38), (467, 468, 116, 129), (456, 457, 15), (474, 473, 64, 77), (451, 465, 466, 152, 162), (480, 479, 1, 2), (486, 483, 0), (465, 451, 450, 448, 447, 449, 319, 318), (461, 459, 4, 5), (468, 471, 103, 116), (460, 480, 2, 3), (464, 463, 457, 456, 477, 476, 316, 315), (453, 452, 141), (475, 476, 477, 26), (471, 470, 90, 103), (476, 475, 455, 454, 472, 473, 474, 469, 317, 316), (463, 464, 462, 6), (444, 449, 447, 169), (485, 492, 7), (457, 463, 6, 14, 15), (449, 444, 443, 442, 445, 288, 320, 319), (455, 475, 26, 37, 38), (450, 451, 162), (469, 470, 471, 468, 467, 452, 453, 466, 465, 318, 317), (473, 472, 51, 64), (477, 456, 15, 25, 26), (472, 454, 38, 51), (462, 461, 5, 6), (459, 458, 460, 3, 4), (506, 505, 39), (452, 467, 129, 141), (491, 497, 16)])
me_sphere.polygons.foreach_set('material_index', [1, 1, 1, 1, 1, 1, 1, 1, 1, 1, 1, 1, 1, 1, 1, 1, 1, 1, 1, 1, 1, 1, 1, 1, 1, 1, 1, 1, 1, 1, 1, 1, 1, 1, 1, 1, 1, 1, 1, 1, 1, 1, 1, 1, 1, 1, 1, 1, 1, 1, 1, 1, 1, 1, 1, 1, 1, 1, 1, 1, 1, 1, 1, 1, 1, 1, 1, 1, 1, 1, 1, 1, 1, 1, 1, 1, 1, 1, 1, 1, 1, 1, 1, 1, 1, 1, 1, 1, 1, 1, 1, 1, 1, 1, 1, 1, 1, 1, 1, 1, 1, 1, 1, 1, 1, 1, 1, 1, 1, 1, 1, 1, 1, 1, 1, 1, 1, 1, 1, 1, 1, 1, 1, 1, 1, 1, 1, 1, 1, 1, 1, 1, 1, 1, 1, 1, 1, 1, 1, 1, 1, 1, 1, 1, 1, 1, 1, 1, 1, 1, 1, 1, 1, 1, 1, 1, 1, 1, 1, 1, 1, 1, 1, 1, 1, 1, 1, 1, 1, 1, 0, 0, 0, 0, 0, 0, 0, 0, 0, 0, 0, 0, 0, 0, 0, 0, 0, 0, 0, 0, 0, 0, 0, 0, 0, 0, 0, 0, 0, 0, 0, 0, 0, 0, 0, 0, 0, 0, 0, 0, 0, 0, 0, 0, 0, 0, 0, 0, 0, 0, 0, 0, 0, 0, 0, 0, 0, 0, 0, 0, 0, 0, 0, 0, 0, 0, 0, 0, 0, 0, 0, 0, 0, 0, 2, 0, 0, 0, 0, 0, 0, 0, 0, 0, 0, 0, 0, 0, 2, 0, 0, 0, 0, 0, 0, 0, 2, 0, 0, 0, 0, 0, 0, 0, 0, 0, 0, 0, 0, 0, 0, 0, 0, 0, 0, 0, 0, 0, 0, 2, 0, 0, 0, 0, 0, 0, 0, 0, 0, 0, 2, 0, 0, 2, 0, 0, 0, 0, 0, 0, 0, 0, 0, 0, 0, 2, 0, 2, 0, 0, 0, 0, 0, 2, 0, 0, 0, 0, 0, 0, 0, 0, 0, 0, 0, 0, 0, 0, 0, 0, 0, 2, 2, 0, 0, 0, 0, 0, 0, 0, 0, 0, 0, 0, 0, 0, 0, 0, 0, 0, 0, 0, 0, 0, 0, 0, 0, 0, 0, 0, 0, 0, 0, 0, 0, 0, 0, 0, 0, 0, 0, 0, 2, 0, 0, 0, 0, 0, 0, 0, 0, 2, 0, 0, 0, 0, 0, 0, 0, 0, 0, 0, 0, 0, 0, 0, 2, 0, 0, 0, 0, 0, 0, 0, 0, 0, 0, 0, 0, 0, 0, 0, 0, 0, 0, 0, 0, 0, 0, 0, 0, 0, 0, 0, 0, 0, 0, 0, 0, 0, 0, 2, 1, 1, 1, 1, 1, 1, 1, 1, 1, 0, 1, 1, 1, 0, 1, 1, 1, 0, 1, 1, 1, 1, 0, 1, 1, 0, 1, 1, 1, 1, 1, 1, 1, 1])
me_sphere.materials.append(mat_planegreen)
me_sphere.materials.append(mat_planeblue)
me_sphere.materials.append(mat_planeblack)
me_sphere.use_remesh_preserve_volume = False
me_sphere.use_remesh_preserve_attributes = False
me_sphere.use_mirror_vertex_groups = False
me_sphere.update()

# ---- objects
ob_cylinder = bpy.data.objects.new('Cylinder', me_cylinder)
ob_sphere = bpy.data.objects.new('Sphere', me_sphere)
ob_lamp = bpy.data.objects.new('Lamp', light_lamp)
ob_camera = bpy.data.objects.new('Camera', cam_camera)

# ---- transforms, parenting, visibility, modifiers, constraints
ob_cylinder.location = (0.9932, 0.0, 0.0)
ob_cylinder.rotation_euler = (-0.0, 1.571, 0.0)
ob_cylinder.scale = (0.2004, 0.2004, 0.2004)
ob_cylinder.lineart.crease_threshold = 0.0
ob_sphere.location = (0.0, 0.0, 0.0)
ob_sphere.rotation_euler = (-0.0, 1.571, 0.0)
ob_sphere.lineart.crease_threshold = 0.0
ob_lamp.location = (4.076, 1.005, 5.904)
ob_lamp.rotation_euler = (0.6503, 0.05522, 1.866)
ob_lamp.lock_rotations_4d = False
ob_lamp.empty_display_type = 'ARROWS'
ob_lamp.color = (0.0, 0.0, 0.0, 0.0)
ob_lamp.lineart.crease_threshold = 0.0
ob_camera.location = (7.481, -6.508, 5.344)
ob_camera.rotation_euler = (1.109, 0.0, 0.8149)
ob_camera.lock_rotations_4d = False
ob_camera.empty_display_type = 'ARROWS'
ob_camera.color = (0.0, 0.0, 0.0, 0.0)
ob_camera.display_type = 'WIRE'
ob_camera.lineart.crease_threshold = 0.0

# ---- collection membership
col_collection_1.objects.link(ob_cylinder)
col_collection_1.objects.link(ob_sphere)
col_collection_1.objects.link(ob_lamp)
col_collection_1.objects.link(ob_camera)

# ---- scene / render settings (as saved in the file)
scene.camera = ob_camera
scene.frame_start = 1; scene.frame_end = 250; scene.frame_set(1)
scene.render.engine = 'CYCLES'
scene.render.resolution_percentage = 50
scene.render.dither_intensity = 0.0
scene.cycles.use_denoising = False
scene.cycles.samples = 128
scene.cycles.sampling_pattern = 'TABULATED_SOBOL'
scene.cycles.light_sampling_threshold = 0.0
scene.cycles.use_adaptive_sampling = False
scene.cycles.use_light_tree = False
scene.cycles.blur_glossy = 0.0
scene.cycles.sample_clamp_indirect = 0.0
scene.view_settings.view_transform = 'Standard'
bpy.context.view_layer.update()
